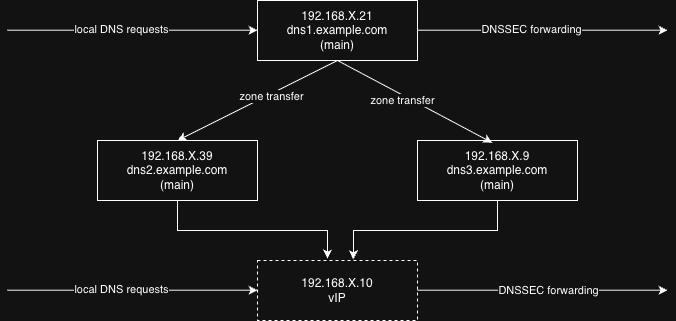

The diagram above was exported from draw.io. Its source (the exported page's mxGraphModel, read from the mxfile embedded in the PNG):
<mxGraphModel dx="1881" dy="1000" grid="1" gridSize="10" guides="1" tooltips="1" connect="1" arrows="1" fold="1" page="1" pageScale="1" pageWidth="4681" pageHeight="3300" math="0" shadow="0">
  <root>
    <mxCell id="0" />
    <mxCell id="1" parent="0" />
    <mxCell id="gUTlLdDn-6sHkIygypjU-1" parent="1" style="rounded=0;whiteSpace=wrap;html=1;" value="192.168.X.21&lt;br&gt;dns1.example.com&lt;br&gt;(main)" vertex="1">
      <mxGeometry height="60" width="160" x="760" y="260" as="geometry" />
    </mxCell>
    <mxCell id="gUTlLdDn-6sHkIygypjU-2" parent="1" style="rounded=0;whiteSpace=wrap;html=1;" value="192.168.X.39&lt;br&gt;dns2.example.com&lt;br&gt;(main)" vertex="1">
      <mxGeometry height="60" width="160" x="600" y="400" as="geometry" />
    </mxCell>
    <mxCell id="gUTlLdDn-6sHkIygypjU-3" parent="1" style="rounded=0;whiteSpace=wrap;html=1;" value="192.168.X.9&lt;br&gt;dns3.example.com&lt;br&gt;(main)" vertex="1">
      <mxGeometry height="60" width="160" x="920" y="400" as="geometry" />
    </mxCell>
    <mxCell id="gUTlLdDn-6sHkIygypjU-4" edge="1" parent="1" source="gUTlLdDn-6sHkIygypjU-1" style="endArrow=classic;html=1;rounded=0;entryX=0.5;entryY=0;entryDx=0;entryDy=0;exitX=0.5;exitY=1;exitDx=0;exitDy=0;" target="gUTlLdDn-6sHkIygypjU-2" value="">
      <mxGeometry height="50" relative="1" width="50" as="geometry">
        <mxPoint x="610" y="370" as="sourcePoint" />
        <mxPoint x="660" y="320" as="targetPoint" />
      </mxGeometry>
    </mxCell>
    <mxCell id="gUTlLdDn-6sHkIygypjU-6" connectable="0" parent="gUTlLdDn-6sHkIygypjU-4" style="edgeLabel;html=1;align=center;verticalAlign=middle;resizable=0;points=[];" value="zone transfer" vertex="1">
      <mxGeometry relative="1" x="-0.1589" y="2" as="geometry">
        <mxPoint as="offset" />
      </mxGeometry>
    </mxCell>
    <mxCell id="gUTlLdDn-6sHkIygypjU-5" edge="1" parent="1" style="endArrow=classic;html=1;rounded=0;entryX=0.467;entryY=0.037;entryDx=0;entryDy=0;entryPerimeter=0;" target="gUTlLdDn-6sHkIygypjU-3" value="">
      <mxGeometry height="50" relative="1" width="50" as="geometry">
        <mxPoint x="840" y="320" as="sourcePoint" />
        <mxPoint x="800" y="460" as="targetPoint" />
      </mxGeometry>
    </mxCell>
    <mxCell id="gUTlLdDn-6sHkIygypjU-7" connectable="0" parent="gUTlLdDn-6sHkIygypjU-5" style="edgeLabel;html=1;align=center;verticalAlign=middle;resizable=0;points=[];" value="zone transfer" vertex="1">
      <mxGeometry relative="1" x="-0.186" y="3" as="geometry">
        <mxPoint y="9" as="offset" />
      </mxGeometry>
    </mxCell>
    <mxCell id="gUTlLdDn-6sHkIygypjU-8" parent="1" style="rounded=0;whiteSpace=wrap;html=1;dashed=1;" value="192.168.X.10&lt;br&gt;vIP" vertex="1">
      <mxGeometry height="60" width="160" x="760" y="520" as="geometry" />
    </mxCell>
    <mxCell id="gUTlLdDn-6sHkIygypjU-9" edge="1" parent="1" source="gUTlLdDn-6sHkIygypjU-2" style="endArrow=classic;html=1;rounded=0;exitX=0.5;exitY=1;exitDx=0;exitDy=0;" value="">
      <mxGeometry height="50" relative="1" width="50" as="geometry">
        <Array as="points">
          <mxPoint x="680" y="490" />
          <mxPoint x="830" y="490" />
        </Array>
        <mxPoint x="680" y="530" as="sourcePoint" />
        <mxPoint x="830" y="518" as="targetPoint" />
      </mxGeometry>
    </mxCell>
    <mxCell id="gUTlLdDn-6sHkIygypjU-10" edge="1" parent="1" source="gUTlLdDn-6sHkIygypjU-3" style="endArrow=classic;html=1;rounded=0;exitX=0.5;exitY=1;exitDx=0;exitDy=0;entryX=0.599;entryY=-0.019;entryDx=0;entryDy=0;entryPerimeter=0;" target="gUTlLdDn-6sHkIygypjU-8" value="">
      <mxGeometry height="50" relative="1" width="50" as="geometry">
        <Array as="points">
          <mxPoint x="1000" y="490" />
          <mxPoint x="856" y="490" />
        </Array>
        <mxPoint x="980" y="550" as="sourcePoint" />
        <mxPoint x="840" y="520" as="targetPoint" />
      </mxGeometry>
    </mxCell>
    <mxCell id="gUTlLdDn-6sHkIygypjU-11" edge="1" parent="1" style="endArrow=classic;html=1;rounded=0;exitX=1;exitY=0.5;exitDx=0;exitDy=0;" value="">
      <mxGeometry height="50" relative="1" width="50" as="geometry">
        <mxPoint x="920" y="289.72" as="sourcePoint" />
        <mxPoint x="1170" y="289.72" as="targetPoint" />
      </mxGeometry>
    </mxCell>
    <mxCell id="gUTlLdDn-6sHkIygypjU-13" connectable="0" parent="gUTlLdDn-6sHkIygypjU-11" style="edgeLabel;html=1;align=center;verticalAlign=middle;resizable=0;points=[];" value="DNSSEC forwarding" vertex="1">
      <mxGeometry relative="1" x="-0.0996" y="1" as="geometry">
        <mxPoint as="offset" />
      </mxGeometry>
    </mxCell>
    <mxCell id="gUTlLdDn-6sHkIygypjU-12" edge="1" parent="1" style="endArrow=classic;html=1;rounded=0;exitX=1;exitY=0.5;exitDx=0;exitDy=0;" value="">
      <mxGeometry height="50" relative="1" width="50" as="geometry">
        <mxPoint x="920" y="549.72" as="sourcePoint" />
        <mxPoint x="1170" y="549.72" as="targetPoint" />
      </mxGeometry>
    </mxCell>
    <mxCell id="gUTlLdDn-6sHkIygypjU-14" connectable="0" parent="gUTlLdDn-6sHkIygypjU-12" style="edgeLabel;html=1;align=center;verticalAlign=middle;resizable=0;points=[];" value="DNSSEC forwarding" vertex="1">
      <mxGeometry relative="1" x="-0.1796" y="1" as="geometry">
        <mxPoint x="27" y="1" as="offset" />
      </mxGeometry>
    </mxCell>
    <mxCell id="gUTlLdDn-6sHkIygypjU-15" edge="1" parent="1" style="endArrow=classic;html=1;rounded=0;exitX=1;exitY=0.5;exitDx=0;exitDy=0;" value="">
      <mxGeometry height="50" relative="1" width="50" as="geometry">
        <mxPoint x="510" y="289.72" as="sourcePoint" />
        <mxPoint x="760" y="289.72" as="targetPoint" />
      </mxGeometry>
    </mxCell>
    <mxCell id="gUTlLdDn-6sHkIygypjU-16" connectable="0" parent="gUTlLdDn-6sHkIygypjU-15" style="edgeLabel;html=1;align=center;verticalAlign=middle;resizable=0;points=[];" value="local DNS requests" vertex="1">
      <mxGeometry relative="1" x="-0.0996" y="1" as="geometry">
        <mxPoint as="offset" />
      </mxGeometry>
    </mxCell>
    <mxCell id="gUTlLdDn-6sHkIygypjU-18" edge="1" parent="1" style="endArrow=classic;html=1;rounded=0;exitX=1;exitY=0.5;exitDx=0;exitDy=0;" value="">
      <mxGeometry height="50" relative="1" width="50" as="geometry">
        <mxPoint x="510" y="549.72" as="sourcePoint" />
        <mxPoint x="760" y="549.72" as="targetPoint" />
      </mxGeometry>
    </mxCell>
    <mxCell id="gUTlLdDn-6sHkIygypjU-19" connectable="0" parent="gUTlLdDn-6sHkIygypjU-18" style="edgeLabel;html=1;align=center;verticalAlign=middle;resizable=0;points=[];" value="local DNS requests" vertex="1">
      <mxGeometry relative="1" x="-0.0996" y="1" as="geometry">
        <mxPoint as="offset" />
      </mxGeometry>
    </mxCell>
  </root>
</mxGraphModel>